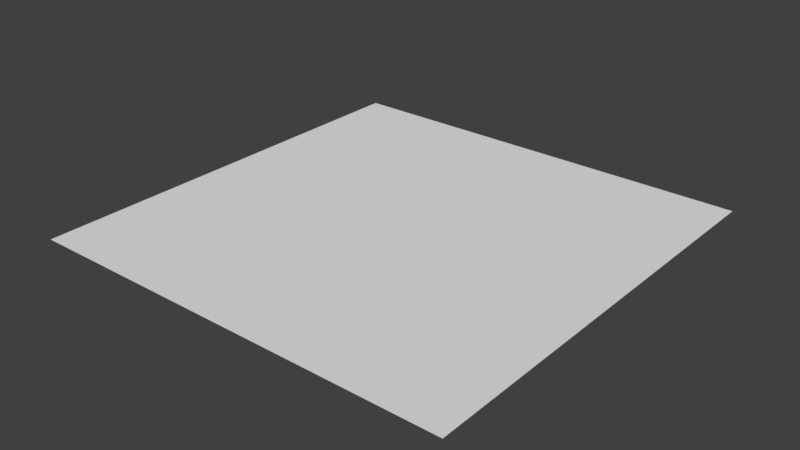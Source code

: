 # Source: ground.blend  (saved by Blender 2.78.0; exported with 4.5.12 LTS)
import bpy
from mathutils import Matrix  # noqa: F401  (used for matrix-valued properties, if any)

bpy.ops.wm.read_factory_settings(use_empty=True)
scene = bpy.context.scene
scene.name = 'Scene'

# ---- collections
col_collection_1 = bpy.data.collections.new('Collection 1'); scene.collection.children.link(col_collection_1)

# ---- world
world_world = bpy.data.worlds.new('World'); scene.world = world_world
world_world.color = (0.05088, 0.05088, 0.05088)
world_world.use_sun_shadow = False
world_world.sun_shadow_jitter_overblur = 0.0
world_world.cycles.sampling_method = 'MANUAL'

# ---- meshes
me_ground = bpy.data.meshes.new('ground')
me_ground.from_pydata([(-1.0, -1.0, 0.0), (1.0, -1.0, 0.0), (-1.0, 1.0, 0.0), (1.0, 1.0, 0.0), (-1.0, 0.0, 0.0), (0.0, -1.0, 0.0), (1.0, 0.0, 0.0), (0.0, 1.0, 0.0), (0.0, 0.0, 0.0), (-1.0, -0.5, 0.0), (0.5, -1.0, 0.0), (1.0, 0.5, 0.0), (-0.5, 1.0, 0.0), (-1.0, 0.5, 0.0), (-0.5, -1.0, 0.0), (1.0, -0.5, 0.0), (0.5, 1.0, 0.0), (0.0, 0.5, 0.0), (0.0, -0.5, 0.0), (-0.5, 0.0, 0.0), (0.5, 0.0, 0.0), (0.5, -0.5, 0.0), (-0.5, -0.5, 0.0), (-0.5, 0.5, 0.0), (0.5, 0.5, 0.0), (-1.0, -0.75, 0.0), (0.75, -1.0, 0.0), (1.0, 0.75, 0.0), (-0.75, 1.0, 0.0), (-1.0, 0.25, 0.0), (-0.25, -1.0, 0.0), (1.0, -0.25, 0.0), (0.25, 1.0, 0.0), (0.0, 0.75, 0.0), (0.0, -0.25, 0.0), (-0.75, 0.0, 0.0), (0.25, 0.0, 0.0), (-1.0, -0.25, 0.0), (0.25, -1.0, 0.0), (1.0, 0.25, 0.0), (-0.25, 1.0, 0.0), (-1.0, 0.75, 0.0), (-0.75, -1.0, 0.0), (1.0, -0.75, 0.0), (0.75, 1.0, 0.0), (0.0, 0.25, 0.0), (0.0, -0.75, 0.0), (-0.25, 0.0, 0.0), (0.75, 0.0, 0.0), (0.5, -0.25, 0.0), (0.5, -0.75, 0.0), (0.25, -0.5, 0.0), (0.75, -0.5, 0.0), (-0.5, -0.25, 0.0), (-0.5, -0.75, 0.0), (-0.75, -0.5, 0.0), (-0.25, -0.5, 0.0), (-0.5, 0.75, 0.0), (-0.5, 0.25, 0.0), (-0.75, 0.5, 0.0), (-0.25, 0.5, 0.0), (0.5, 0.75, 0.0), (0.5, 0.25, 0.0), (0.25, 0.5, 0.0), (0.75, 0.5, 0.0), (0.75, 0.25, 0.0), (0.25, 0.25, 0.0), (0.25, 0.75, 0.0), (-0.25, 0.25, 0.0), (-0.75, 0.25, 0.0), (-0.75, 0.75, 0.0), (-0.25, -0.75, 0.0), (-0.75, -0.75, 0.0), (-0.75, -0.25, 0.0), (0.75, -0.75, 0.0), (0.25, -0.75, 0.0), (0.25, -0.25, 0.0), (0.75, -0.25, 0.0), (-0.25, -0.25, 0.0), (-0.25, 0.75, 0.0), (0.75, 0.75, 0.0)], [], [(27, 44, 80), (33, 40, 79), (34, 47, 78), (31, 48, 77), (49, 36, 76), (50, 51, 75), (43, 52, 74), (53, 35, 73), (54, 55, 72), (46, 56, 71), (57, 28, 70), (58, 59, 69), (45, 60, 68), (61, 32, 67), (62, 63, 66), (39, 64, 65), (65, 24, 62), (48, 62, 20), (6, 65, 48), (66, 17, 45), (36, 45, 8), (20, 66, 36), (67, 7, 33), (63, 33, 17), (24, 67, 63), (68, 23, 58), (47, 58, 19), (8, 68, 47), (69, 13, 29), (35, 29, 4), (19, 69, 35), (70, 2, 41), (59, 41, 13), (23, 70, 59), (71, 22, 54), (30, 54, 14), (5, 71, 30), (72, 9, 25), (42, 25, 0), (14, 72, 42), (73, 4, 37), (55, 37, 9), (22, 73, 55), (74, 21, 50), (26, 50, 10), (1, 74, 26), (75, 18, 46), (38, 46, 5), (10, 75, 38), (76, 8, 34), (51, 34, 18), (21, 76, 51), (77, 20, 49), (52, 49, 21), (15, 77, 52), (78, 19, 53), (56, 53, 22), (18, 78, 56), (79, 12, 57), (60, 57, 23), (17, 79, 60), (80, 16, 61), (64, 61, 24), (11, 80, 64), (27, 3, 44), (33, 7, 40), (34, 8, 47), (31, 6, 48), (49, 20, 36), (50, 21, 51), (43, 15, 52), (53, 19, 35), (54, 22, 55), (46, 18, 56), (57, 12, 28), (58, 23, 59), (45, 17, 60), (61, 16, 32), (62, 24, 63), (39, 11, 64), (65, 64, 24), (48, 65, 62), (6, 39, 65), (66, 63, 17), (36, 66, 45), (20, 62, 66), (67, 32, 7), (63, 67, 33), (24, 61, 67), (68, 60, 23), (47, 68, 58), (8, 45, 68), (69, 59, 13), (35, 69, 29), (19, 58, 69), (70, 28, 2), (59, 70, 41), (23, 57, 70), (71, 56, 22), (30, 71, 54), (5, 46, 71), (72, 55, 9), (42, 72, 25), (14, 54, 72), (73, 35, 4), (55, 73, 37), (22, 53, 73), (74, 52, 21), (26, 74, 50), (1, 43, 74), (75, 51, 18), (38, 75, 46), (10, 50, 75), (76, 36, 8), (51, 76, 34), (21, 49, 76), (77, 48, 20), (52, 77, 49), (15, 31, 77), (78, 47, 19), (56, 78, 53), (18, 34, 78), (79, 40, 12), (60, 79, 57), (17, 33, 79), (80, 44, 16), (64, 80, 61), (11, 27, 80)])
_uv = me_ground.uv_layers.new(name='UVMap')
_uv.uv.foreach_set('vector', [0.9999, 0.8749, 0.8749, 0.9999, 0.8749, 0.8749, 0.5, 0.8749, 0.375, 0.9999, 0.375, 0.8749, 0.5, 0.375, 0.375, 0.5, 0.375, 0.375, 0.9999, 0.375, 0.8749, 0.5, 0.8749, 0.375, 0.7499, 0.375, 0.625, 0.5, 0.625, 0.375, 0.7499, 0.1251, 0.625, 0.25, 0.625, 0.1251, 0.9999, 0.1251, 0.8749, 0.25, 0.8749, 0.1251, 0.25, 0.375, 0.1251, 0.5, 0.1251, 0.375, 0.25, 0.1251, 0.1251, 0.2501, 0.1251, 0.1251, 0.5, 0.1251, 0.375, 0.2501, 0.375, 0.1251, 0.2501, 0.8749, 0.1251, 0.9999, 0.1251, 0.8749, 0.2501, 0.625, 0.1251, 0.7499, 0.1251, 0.625, 0.5, 0.625, 0.375, 0.7499, 0.375, 0.625, 0.75, 0.8749, 0.625, 0.9999, 0.625, 0.8749, 0.7499, 0.625, 0.625, 0.7499, 0.625, 0.625, 0.9999, 0.625, 0.8749, 0.7499, 0.8749, 0.625, 0.8749, 0.625, 0.7499, 0.7499, 0.7499, 0.625, 0.8749, 0.5, 0.7499, 0.625, 0.7499, 0.5, 0.9999, 0.5, 0.8749, 0.625, 0.8749, 0.5, 0.625, 0.625, 0.5, 0.7499, 0.5, 0.625, 0.625, 0.5, 0.5, 0.625, 0.5, 0.5, 0.7499, 0.5, 0.625, 0.625, 0.625, 0.5, 0.625, 0.8749, 0.5, 0.9999, 0.5, 0.8749, 0.625, 0.7499, 0.5, 0.8749, 0.5, 0.7499, 0.7499, 0.7499, 0.625, 0.8749, 0.625, 0.7499, 0.375, 0.625, 0.2501, 0.7499, 0.2501, 0.625, 0.375, 0.5, 0.2501, 0.625, 0.2501, 0.5, 0.5, 0.5, 0.375, 0.625, 0.375, 0.5, 0.1251, 0.625, 9.998e-05, 0.75, 0.0001, 0.625, 0.1251, 0.5, 0.0001, 0.625, 0.0001, 0.5, 0.2501, 0.5, 0.1251, 0.625, 0.1251, 0.5, 0.1251, 0.8749, 0.0001001, 0.9999, 0.0001001, 0.8749, 0.1251, 0.7499, 0.0001001, 0.8749, 9.998e-05, 0.75, 0.2501, 0.7499, 0.1251, 0.8749, 0.1251, 0.7499, 0.375, 0.1251, 0.25, 0.25, 0.25, 0.1251, 0.375, 9.998e-05, 0.25, 0.1251, 0.25, 0.0001, 0.5, 9.998e-05, 0.375, 0.1251, 0.375, 9.998e-05, 0.1251, 0.1251, 0.0001, 0.2501, 0.0001, 0.1251, 0.1251, 0.0001001, 0.0001, 0.1251, 0.0001, 0.0001001, 0.25, 0.0001, 0.1251, 0.1251, 0.1251, 0.0001001, 0.1251, 0.375, 0.0001, 0.5, 0.0001, 0.375, 0.1251, 0.2501, 0.0001, 0.375, 0.0001, 0.2501, 0.25, 0.25, 0.1251, 0.375, 0.1251, 0.2501, 0.8749, 0.1251, 0.7499, 0.25, 0.7499, 0.1251, 0.8749, 9.998e-05, 0.7499, 0.1251, 0.7499, 0.0001, 0.9999, 9.998e-05, 0.8749, 0.1251, 0.8749, 9.998e-05, 0.625, 0.1251, 0.5, 0.25, 0.5, 0.1251, 0.625, 9.998e-05, 0.5, 0.1251, 0.5, 9.998e-05, 0.7499, 0.0001, 0.625, 0.1251, 0.625, 9.998e-05, 0.625, 0.375, 0.5, 0.5, 0.5, 0.375, 0.625, 0.25, 0.5, 0.375, 0.5, 0.25, 0.7499, 0.25, 0.625, 0.375, 0.625, 0.25, 0.8749, 0.375, 0.7499, 0.5, 0.7499, 0.375, 0.8749, 0.25, 0.7499, 0.375, 0.7499, 0.25, 0.9999, 0.25, 0.8749, 0.375, 0.8749, 0.25, 0.375, 0.375, 0.2501, 0.5, 0.25, 0.375, 0.375, 0.2501, 0.25, 0.375, 0.25, 0.25, 0.5, 0.25, 0.375, 0.375, 0.375, 0.2501, 0.375, 0.8749, 0.2501, 0.9999, 0.2501, 0.8749, 0.375, 0.7499, 0.2501, 0.8749, 0.2501, 0.7499, 0.5, 0.7499, 0.375, 0.8749, 0.375, 0.7499, 0.8749, 0.8749, 0.75, 0.9999, 0.75, 0.8749, 0.8749, 0.7499, 0.75, 0.8749, 0.7499, 0.7499, 0.9999, 0.7499, 0.8749, 0.8749, 0.8749, 0.7499, 0.9999, 0.8749, 0.9999, 0.9999, 0.8749, 0.9999, 0.5, 0.8749, 0.5, 0.9999, 0.375, 0.9999, 0.5, 0.375, 0.5, 0.5, 0.375, 0.5, 0.9999, 0.375, 0.9999, 0.5, 0.8749, 0.5, 0.7499, 0.375, 0.7499, 0.5, 0.625, 0.5, 0.7499, 0.1251, 0.7499, 0.25, 0.625, 0.25, 0.9999, 0.1251, 0.9999, 0.25, 0.8749, 0.25, 0.25, 0.375, 0.2501, 0.5, 0.1251, 0.5, 0.25, 0.1251, 0.25, 0.25, 0.1251, 0.2501, 0.5, 0.1251, 0.5, 0.25, 0.375, 0.2501, 0.2501, 0.8749, 0.2501, 0.9999, 0.1251, 0.9999, 0.2501, 0.625, 0.2501, 0.7499, 0.1251, 0.7499, 0.5, 0.625, 0.5, 0.7499, 0.375, 0.7499, 0.75, 0.8749, 0.75, 0.9999, 0.625, 0.9999, 0.7499, 0.625, 0.7499, 0.7499, 0.625, 0.7499, 0.9999, 0.625, 0.9999, 0.7499, 0.8749, 0.7499, 0.8749, 0.625, 0.8749, 0.7499, 0.7499, 0.7499, 0.8749, 0.5, 0.8749, 0.625, 0.7499, 0.625, 0.9999, 0.5, 0.9999, 0.625, 0.8749, 0.625, 0.625, 0.625, 0.625, 0.7499, 0.5, 0.7499, 0.625, 0.5, 0.625, 0.625, 0.5, 0.625, 0.7499, 0.5, 0.7499, 0.625, 0.625, 0.625, 0.625, 0.8749, 0.625, 0.9999, 0.5, 0.9999, 0.625, 0.7499, 0.625, 0.8749, 0.5, 0.8749, 0.7499, 0.7499, 0.75, 0.8749, 0.625, 0.8749, 0.375, 0.625, 0.375, 0.7499, 0.2501, 0.7499, 0.375, 0.5, 0.375, 0.625, 0.2501, 0.625, 0.5, 0.5, 0.5, 0.625, 0.375, 0.625, 0.1251, 0.625, 0.1251, 0.7499, 9.998e-05, 0.75, 0.1251, 0.5, 0.1251, 0.625, 0.0001, 0.625, 0.2501, 0.5, 0.2501, 0.625, 0.1251, 0.625, 0.1251, 0.8749, 0.1251, 0.9999, 0.0001001, 0.9999, 0.1251, 0.7499, 0.1251, 0.8749, 0.0001001, 0.8749, 0.2501, 0.7499, 0.2501, 0.8749, 0.1251, 0.8749, 0.375, 0.1251, 0.375, 0.2501, 0.25, 0.25, 0.375, 9.998e-05, 0.375, 0.1251, 0.25, 0.1251, 0.5, 9.998e-05, 0.5, 0.1251, 0.375, 0.1251, 0.1251, 0.1251, 0.1251, 0.2501, 0.0001, 0.2501, 0.1251, 0.0001001, 0.1251, 0.1251, 0.0001, 0.1251, 0.25, 0.0001, 0.25, 0.1251, 0.1251, 0.1251, 0.1251, 0.375, 0.1251, 0.5, 0.0001, 0.5, 0.1251, 0.2501, 0.1251, 0.375, 0.0001, 0.375, 0.25, 0.25, 0.25, 0.375, 0.1251, 0.375, 0.8749, 0.1251, 0.8749, 0.25, 0.7499, 0.25, 0.8749, 9.998e-05, 0.8749, 0.1251, 0.7499, 0.1251, 0.9999, 9.998e-05, 0.9999, 0.1251, 0.8749, 0.1251, 0.625, 0.1251, 0.625, 0.25, 0.5, 0.25, 0.625, 9.998e-05, 0.625, 0.1251, 0.5, 0.1251, 0.7499, 0.0001, 0.7499, 0.1251, 0.625, 0.1251, 0.625, 0.375, 0.625, 0.5, 0.5, 0.5, 0.625, 0.25, 0.625, 0.375, 0.5, 0.375, 0.7499, 0.25, 0.7499, 0.375, 0.625, 0.375, 0.8749, 0.375, 0.8749, 0.5, 0.7499, 0.5, 0.8749, 0.25, 0.8749, 0.375, 0.7499, 0.375, 0.9999, 0.25, 0.9999, 0.375, 0.8749, 0.375, 0.375, 0.375, 0.375, 0.5, 0.2501, 0.5, 0.375, 0.2501, 0.375, 0.375, 0.25, 0.375, 0.5, 0.25, 0.5, 0.375, 0.375, 0.375, 0.375, 0.8749, 0.375, 0.9999, 0.2501, 0.9999, 0.375, 0.7499, 0.375, 0.8749, 0.2501, 0.8749, 0.5, 0.7499, 0.5, 0.8749, 0.375, 0.8749, 0.8749, 0.8749, 0.8749, 0.9999, 0.75, 0.9999, 0.8749, 0.7499, 0.8749, 0.8749, 0.75, 0.8749, 0.9999, 0.7499, 0.9999, 0.8749, 0.8749, 0.8749])
_ca = me_ground.color_attributes.new('Col', 'BYTE_COLOR', 'CORNER')
_ca.data.foreach_set('color', [1.0, 1.0, 1.0, 1.0, 1.0, 1.0, 1.0, 1.0, 1.0, 1.0, 1.0, 1.0, 1.0, 1.0, 1.0, 1.0, 1.0, 1.0, 1.0, 1.0, 1.0, 1.0, 1.0, 1.0, 1.0, 1.0, 1.0, 1.0, 1.0, 1.0, 1.0, 1.0, 1.0, 1.0, 1.0, 1.0, 1.0, 1.0, 1.0, 1.0, 1.0, 1.0, 1.0, 1.0, 1.0, 1.0, 1.0, 1.0, 1.0, 1.0, 1.0, 1.0, 1.0, 1.0, 1.0, 1.0, 1.0, 1.0, 1.0, 1.0, 1.0, 1.0, 1.0, 1.0, 1.0, 1.0, 1.0, 1.0, 1.0, 1.0, 1.0, 1.0, 1.0, 1.0, 1.0, 1.0, 1.0, 1.0, 1.0, 1.0, 1.0, 1.0, 1.0, 1.0, 1.0, 1.0, 1.0, 1.0, 1.0, 1.0, 1.0, 1.0, 1.0, 1.0, 1.0, 1.0, 1.0, 1.0, 1.0, 1.0, 1.0, 1.0, 1.0, 1.0, 1.0, 1.0, 1.0, 1.0, 1.0, 1.0, 1.0, 1.0, 1.0, 1.0, 1.0, 1.0, 1.0, 1.0, 1.0, 1.0, 1.0, 1.0, 1.0, 1.0, 1.0, 1.0, 1.0, 1.0, 1.0, 1.0, 1.0, 1.0, 1.0, 1.0, 1.0, 1.0, 1.0, 1.0, 1.0, 1.0, 1.0, 1.0, 1.0, 1.0, 1.0, 1.0, 1.0, 1.0, 1.0, 1.0, 1.0, 1.0, 1.0, 1.0, 1.0, 1.0, 1.0, 1.0, 1.0, 1.0, 1.0, 1.0, 1.0, 1.0, 1.0, 1.0, 1.0, 1.0, 1.0, 1.0, 1.0, 1.0, 1.0, 1.0, 1.0, 1.0, 1.0, 1.0, 1.0, 1.0, 1.0, 1.0, 1.0, 1.0, 1.0, 1.0, 1.0, 1.0, 1.0, 1.0, 1.0, 1.0, 1.0, 1.0, 1.0, 1.0, 1.0, 1.0, 1.0, 1.0, 1.0, 1.0, 1.0, 1.0, 1.0, 1.0, 1.0, 1.0, 1.0, 1.0, 1.0, 1.0, 1.0, 1.0, 1.0, 1.0, 1.0, 1.0, 1.0, 1.0, 1.0, 1.0, 1.0, 1.0, 1.0, 1.0, 1.0, 1.0, 1.0, 1.0, 1.0, 1.0, 1.0, 1.0, 1.0, 1.0, 1.0, 1.0, 1.0, 1.0, 1.0, 1.0, 1.0, 1.0, 1.0, 1.0, 1.0, 1.0, 1.0, 1.0, 1.0, 1.0, 1.0, 1.0, 1.0, 1.0, 1.0, 1.0, 1.0, 1.0, 1.0, 1.0, 1.0, 1.0, 1.0, 1.0, 1.0, 1.0, 1.0, 1.0, 1.0, 1.0, 1.0, 1.0, 1.0, 1.0, 1.0, 1.0, 1.0, 1.0, 1.0, 1.0, 1.0, 1.0, 1.0, 1.0, 1.0, 1.0, 1.0, 1.0, 1.0, 1.0, 1.0, 1.0, 1.0, 1.0, 1.0, 1.0, 1.0, 1.0, 1.0, 1.0, 1.0, 1.0, 1.0, 1.0, 1.0, 1.0, 1.0, 1.0, 1.0, 1.0, 1.0, 1.0, 1.0, 1.0, 1.0, 1.0, 1.0, 1.0, 1.0, 1.0, 1.0, 1.0, 1.0, 1.0, 1.0, 1.0, 1.0, 1.0, 1.0, 1.0, 1.0, 1.0, 1.0, 1.0, 1.0, 1.0, 1.0, 1.0, 1.0, 1.0, 1.0, 1.0, 1.0, 1.0, 1.0, 1.0, 1.0, 1.0, 1.0, 1.0, 1.0, 1.0, 1.0, 1.0, 1.0, 1.0, 1.0, 1.0, 1.0, 1.0, 1.0, 1.0, 1.0, 1.0, 1.0, 1.0, 1.0, 1.0, 1.0, 1.0, 1.0, 1.0, 1.0, 1.0, 1.0, 1.0, 1.0, 1.0, 1.0, 1.0, 1.0, 1.0, 1.0, 1.0, 1.0, 1.0, 1.0, 1.0, 1.0, 1.0, 1.0, 1.0, 1.0, 1.0, 1.0, 1.0, 1.0, 1.0, 1.0, 1.0, 1.0, 1.0, 1.0, 1.0, 1.0, 1.0, 1.0, 1.0, 1.0, 1.0, 1.0, 1.0, 1.0, 1.0, 1.0, 1.0, 1.0, 1.0, 1.0, 1.0, 1.0, 1.0, 1.0, 1.0, 1.0, 1.0, 1.0, 1.0, 1.0, 1.0, 1.0, 1.0, 1.0, 1.0, 1.0, 1.0, 1.0, 1.0, 1.0, 1.0, 1.0, 1.0, 1.0, 1.0, 1.0, 1.0, 1.0, 1.0, 1.0, 1.0, 1.0, 1.0, 1.0, 1.0, 1.0, 1.0, 1.0, 1.0, 1.0, 1.0, 1.0, 1.0, 1.0, 1.0, 1.0, 1.0, 1.0, 1.0, 1.0, 1.0, 1.0, 1.0, 1.0, 1.0, 1.0, 1.0, 1.0, 1.0, 1.0, 1.0, 1.0, 1.0, 1.0, 1.0, 1.0, 1.0, 1.0, 1.0, 1.0, 1.0, 1.0, 1.0, 1.0, 1.0, 1.0, 1.0, 1.0, 1.0, 1.0, 1.0, 1.0, 1.0, 1.0, 1.0, 1.0, 1.0, 1.0, 1.0, 1.0, 1.0, 1.0, 1.0, 1.0, 1.0, 1.0, 1.0, 1.0, 1.0, 1.0, 1.0, 1.0, 1.0, 1.0, 1.0, 1.0, 1.0, 1.0, 1.0, 1.0, 1.0, 1.0, 1.0, 1.0, 1.0, 1.0, 1.0, 1.0, 1.0, 1.0, 1.0, 1.0, 1.0, 1.0, 1.0, 1.0, 1.0, 1.0, 1.0, 1.0, 1.0, 1.0, 1.0, 1.0, 1.0, 1.0, 1.0, 1.0, 1.0, 1.0, 1.0, 1.0, 1.0, 1.0, 1.0, 1.0, 1.0, 1.0, 1.0, 1.0, 1.0, 1.0, 1.0, 1.0, 1.0, 1.0, 1.0, 1.0, 1.0, 1.0, 1.0, 1.0, 1.0, 1.0, 1.0, 1.0, 1.0, 1.0, 1.0, 1.0, 1.0, 1.0, 1.0, 1.0, 1.0, 1.0, 1.0, 1.0, 1.0, 1.0, 1.0, 1.0, 1.0, 1.0, 1.0, 1.0, 1.0, 1.0, 1.0, 1.0, 1.0, 1.0, 1.0, 1.0, 1.0, 1.0, 1.0, 1.0, 1.0, 1.0, 1.0, 1.0, 1.0, 1.0, 1.0, 1.0, 1.0, 1.0, 1.0, 1.0, 1.0, 1.0, 1.0, 1.0, 1.0, 1.0, 1.0, 1.0, 1.0, 1.0, 1.0, 1.0, 1.0, 1.0, 1.0, 1.0, 1.0, 1.0, 1.0, 1.0, 1.0, 1.0, 1.0, 1.0, 1.0, 1.0, 1.0, 1.0, 1.0, 1.0, 1.0, 1.0, 1.0, 1.0, 1.0, 1.0, 1.0, 1.0, 1.0, 1.0, 1.0, 1.0, 1.0, 1.0, 1.0, 1.0, 1.0, 1.0, 1.0, 1.0, 1.0, 1.0, 1.0, 1.0, 1.0, 1.0, 1.0, 1.0, 1.0, 1.0, 1.0, 1.0, 1.0, 1.0, 1.0, 1.0, 1.0, 1.0, 1.0, 1.0, 1.0, 1.0, 1.0, 1.0, 1.0, 1.0, 1.0, 1.0, 1.0, 1.0, 1.0, 1.0, 1.0, 1.0, 1.0, 1.0, 1.0, 1.0, 1.0, 1.0, 1.0, 1.0, 1.0, 1.0, 1.0, 1.0, 1.0, 1.0, 1.0, 1.0, 1.0, 1.0, 1.0, 1.0, 1.0, 1.0, 1.0, 1.0, 1.0, 1.0, 1.0, 1.0, 1.0, 1.0, 1.0, 1.0, 1.0, 1.0, 1.0, 1.0, 1.0, 1.0, 1.0, 1.0, 1.0, 1.0, 1.0, 1.0, 1.0, 1.0, 1.0, 1.0, 1.0, 1.0, 1.0, 1.0, 1.0, 1.0, 1.0, 1.0, 1.0, 1.0, 1.0, 1.0, 1.0, 1.0, 1.0, 1.0, 1.0, 1.0, 1.0, 1.0, 1.0, 1.0, 1.0, 1.0, 1.0, 1.0, 1.0, 1.0, 1.0, 1.0, 1.0, 1.0, 1.0, 1.0, 1.0, 1.0, 1.0, 1.0, 1.0, 1.0, 1.0, 1.0, 1.0, 1.0, 1.0, 1.0, 1.0, 1.0, 1.0, 1.0, 1.0, 1.0, 1.0, 1.0, 1.0, 1.0, 1.0, 1.0, 1.0, 1.0, 1.0, 1.0, 1.0, 1.0, 1.0, 1.0, 1.0, 1.0, 1.0, 1.0, 1.0, 1.0, 1.0, 1.0, 1.0, 1.0, 1.0, 1.0, 1.0, 1.0, 1.0, 1.0, 1.0, 1.0, 1.0, 1.0, 1.0, 1.0, 1.0, 1.0, 1.0, 1.0, 1.0, 1.0, 1.0, 1.0, 1.0, 1.0, 1.0, 1.0, 1.0, 1.0, 1.0, 1.0, 1.0, 1.0, 1.0, 1.0, 1.0, 1.0, 1.0, 1.0, 1.0, 1.0, 1.0, 1.0, 1.0, 1.0, 1.0, 1.0, 1.0, 1.0, 1.0, 1.0, 1.0, 1.0, 1.0, 1.0, 1.0, 1.0, 1.0, 1.0, 1.0, 1.0, 1.0, 1.0, 1.0, 1.0, 1.0, 1.0, 1.0, 1.0, 1.0, 1.0, 1.0, 1.0, 1.0, 1.0, 1.0, 1.0, 1.0, 1.0, 1.0, 1.0, 1.0, 1.0, 1.0, 1.0, 1.0, 1.0, 1.0, 1.0, 1.0, 1.0, 1.0, 1.0, 1.0, 1.0, 1.0, 1.0, 1.0, 1.0, 1.0, 1.0, 1.0, 1.0, 1.0, 1.0, 1.0, 1.0, 1.0, 1.0, 1.0, 1.0, 1.0, 1.0, 1.0, 1.0, 1.0, 1.0, 1.0, 1.0, 1.0, 1.0, 1.0, 1.0, 1.0, 1.0, 1.0, 1.0, 1.0, 1.0, 1.0, 1.0, 1.0, 1.0, 1.0, 1.0, 1.0, 1.0, 1.0, 1.0, 1.0, 1.0, 1.0, 1.0, 1.0, 1.0, 1.0, 1.0, 1.0, 1.0, 1.0, 1.0, 1.0, 1.0, 1.0, 1.0, 1.0, 1.0, 1.0, 1.0, 1.0, 1.0, 1.0, 1.0, 1.0, 1.0, 1.0, 1.0, 1.0, 1.0, 1.0, 1.0, 1.0, 1.0, 1.0, 1.0, 1.0, 1.0, 1.0, 1.0, 1.0, 1.0, 1.0, 1.0, 1.0, 1.0, 1.0, 1.0, 1.0, 1.0, 1.0, 1.0, 1.0, 1.0, 1.0, 1.0, 1.0, 1.0, 1.0, 1.0, 1.0, 1.0, 1.0, 1.0, 1.0, 1.0, 1.0, 1.0, 1.0, 1.0, 1.0, 1.0, 1.0, 1.0, 1.0, 1.0, 1.0, 1.0, 1.0, 1.0, 1.0, 1.0, 1.0, 1.0, 1.0, 1.0, 1.0, 1.0, 1.0, 1.0, 1.0, 1.0, 1.0, 1.0, 1.0, 1.0, 1.0, 1.0, 1.0, 1.0, 1.0, 1.0, 1.0, 1.0, 1.0, 1.0, 1.0, 1.0, 1.0, 1.0, 1.0, 1.0, 1.0, 1.0, 1.0, 1.0, 1.0, 1.0, 1.0, 1.0, 1.0, 1.0, 1.0, 1.0, 1.0, 1.0, 1.0, 1.0, 1.0, 1.0, 1.0, 1.0, 1.0, 1.0, 1.0, 1.0, 1.0, 1.0, 1.0, 1.0, 1.0, 1.0, 1.0, 1.0, 1.0, 1.0, 1.0, 1.0, 1.0, 1.0, 1.0, 1.0, 1.0, 1.0, 1.0, 1.0, 1.0, 1.0, 1.0, 1.0, 1.0, 1.0, 1.0, 1.0, 1.0, 1.0, 1.0, 1.0, 1.0, 1.0, 1.0, 1.0, 1.0, 1.0, 1.0, 1.0, 1.0, 1.0, 1.0, 1.0, 1.0, 1.0, 1.0, 1.0, 1.0, 1.0, 1.0, 1.0, 1.0, 1.0, 1.0, 1.0, 1.0, 1.0, 1.0, 1.0, 1.0, 1.0, 1.0, 1.0, 1.0, 1.0, 1.0, 1.0, 1.0, 1.0, 1.0, 1.0, 1.0, 1.0, 1.0, 1.0, 1.0, 1.0, 1.0, 1.0, 1.0, 1.0, 1.0, 1.0, 1.0, 1.0, 1.0, 1.0, 1.0, 1.0, 1.0, 1.0, 1.0, 1.0, 1.0, 1.0, 1.0, 1.0, 1.0, 1.0, 1.0, 1.0, 1.0, 1.0, 1.0, 1.0, 1.0, 1.0, 1.0, 1.0, 1.0, 1.0, 1.0, 1.0, 1.0, 1.0, 1.0, 1.0, 1.0, 1.0, 1.0, 1.0, 1.0, 1.0, 1.0, 1.0, 1.0, 1.0, 1.0, 1.0, 1.0, 1.0, 1.0, 1.0, 1.0, 1.0, 1.0, 1.0, 1.0, 1.0, 1.0, 1.0, 1.0, 1.0, 1.0, 1.0, 1.0, 1.0, 1.0, 1.0, 1.0, 1.0, 1.0, 1.0, 1.0, 1.0, 1.0, 1.0, 1.0, 1.0, 1.0, 1.0, 1.0, 1.0, 1.0, 1.0, 1.0, 1.0, 1.0, 1.0, 1.0, 1.0, 1.0, 1.0, 1.0, 1.0, 1.0, 1.0, 1.0, 1.0, 1.0, 1.0, 1.0, 1.0, 1.0, 1.0, 1.0, 1.0, 1.0, 1.0, 1.0, 1.0, 1.0, 1.0, 1.0, 1.0, 1.0, 1.0, 1.0, 1.0, 1.0, 1.0, 1.0, 1.0, 1.0, 1.0, 1.0, 1.0, 1.0, 1.0, 1.0, 1.0, 1.0, 1.0, 1.0, 1.0, 1.0, 1.0, 1.0, 1.0, 1.0, 1.0, 1.0, 1.0, 1.0, 1.0, 1.0, 1.0, 1.0, 1.0, 1.0, 1.0, 1.0, 1.0, 1.0, 1.0, 1.0, 1.0, 1.0, 1.0, 1.0, 1.0, 1.0, 1.0, 1.0, 1.0, 1.0, 1.0, 1.0, 1.0, 1.0, 1.0, 1.0, 1.0, 1.0, 1.0, 1.0, 1.0, 1.0, 1.0, 1.0, 1.0, 1.0, 1.0, 1.0, 1.0, 1.0, 1.0, 1.0, 1.0, 1.0, 1.0, 1.0, 1.0, 1.0, 1.0, 1.0, 1.0, 1.0, 1.0, 1.0, 1.0, 1.0, 1.0, 1.0, 1.0, 1.0, 1.0, 1.0, 1.0, 1.0, 1.0, 1.0, 1.0, 1.0, 1.0, 1.0, 1.0, 1.0, 1.0, 1.0, 1.0, 1.0, 1.0, 1.0, 1.0, 1.0, 1.0, 1.0, 1.0, 1.0, 1.0, 1.0, 1.0, 1.0, 1.0, 1.0, 1.0, 1.0, 1.0, 1.0, 1.0, 1.0, 1.0, 1.0, 1.0, 1.0, 1.0, 1.0, 1.0, 1.0, 1.0, 1.0, 1.0, 1.0, 1.0, 1.0, 1.0, 1.0, 1.0, 1.0, 1.0, 1.0, 1.0, 1.0, 1.0, 1.0, 1.0, 1.0, 1.0, 1.0, 1.0, 1.0, 1.0, 1.0, 1.0, 1.0, 1.0, 1.0, 1.0, 1.0, 1.0, 1.0, 1.0, 1.0, 1.0, 1.0, 1.0, 1.0, 1.0, 1.0, 1.0, 1.0, 1.0, 1.0, 1.0, 1.0, 1.0, 1.0, 1.0, 1.0, 1.0, 1.0, 1.0, 1.0, 1.0, 1.0, 1.0, 1.0, 1.0, 1.0, 1.0, 1.0, 1.0, 1.0, 1.0, 1.0, 1.0, 1.0, 1.0, 1.0, 1.0, 1.0, 1.0, 1.0, 1.0, 1.0, 1.0, 1.0, 1.0, 1.0, 1.0, 1.0, 1.0, 1.0, 1.0, 1.0, 1.0, 1.0, 1.0, 1.0, 1.0, 1.0, 1.0, 1.0])
me_ground.use_remesh_preserve_volume = False
me_ground.use_remesh_preserve_attributes = False
me_ground.use_mirror_vertex_groups = False
me_ground.update()

# ---- objects
ob_plane = bpy.data.objects.new('Plane', me_ground)

# ---- transforms, parenting, visibility, modifiers, constraints
ob_plane.location = (0.0, 0.0, 0.0)
ob_plane.lineart.crease_threshold = 0.0

# ---- collection membership
col_collection_1.objects.link(ob_plane)

# ---- scene / render settings (as saved in the file)
scene.frame_start = 1; scene.frame_end = 250; scene.frame_set(1)
scene.render.engine = 'BLENDER_EEVEE_NEXT'
scene.render.resolution_percentage = 50
scene.render.dither_intensity = 0.0
scene.cycles.use_denoising = False
scene.cycles.samples = 128
scene.cycles.sampling_pattern = 'TABULATED_SOBOL'
scene.cycles.light_sampling_threshold = 0.0
scene.cycles.use_adaptive_sampling = False
scene.cycles.use_light_tree = False
scene.cycles.blur_glossy = 0.0
scene.cycles.sample_clamp_indirect = 0.0
scene.view_settings.view_transform = 'Standard'
bpy.context.view_layer.update()

# ---- added for rendering (the .blend has no active camera and no usable light): camera, sun
cam_auto = bpy.data.cameras.new('AutoCamera')
cam_auto.lens = 50.0
cam_auto.sensor_width = 36.0
cam_auto.clip_end = 1000.0
ob_auto_camera = bpy.data.objects.new('AutoCamera', cam_auto)
scene.collection.objects.link(ob_auto_camera)
ob_auto_camera.location = (2.61693, -3.14032, 2.09354)
ob_auto_camera.rotation_euler = (1.09748, -7.21219e-08, 0.694738)
scene.camera = ob_auto_camera
light_auto_sun = bpy.data.lights.new('AutoSun', 'SUN')
light_auto_sun.energy = 3.0
light_auto_sun.angle = 0.0523599
ob_auto_sun = bpy.data.objects.new('AutoSun', light_auto_sun)
scene.collection.objects.link(ob_auto_sun)
ob_auto_sun.rotation_euler = (0.872665, 0.174533, 0.523599)
bpy.context.view_layer.update()
